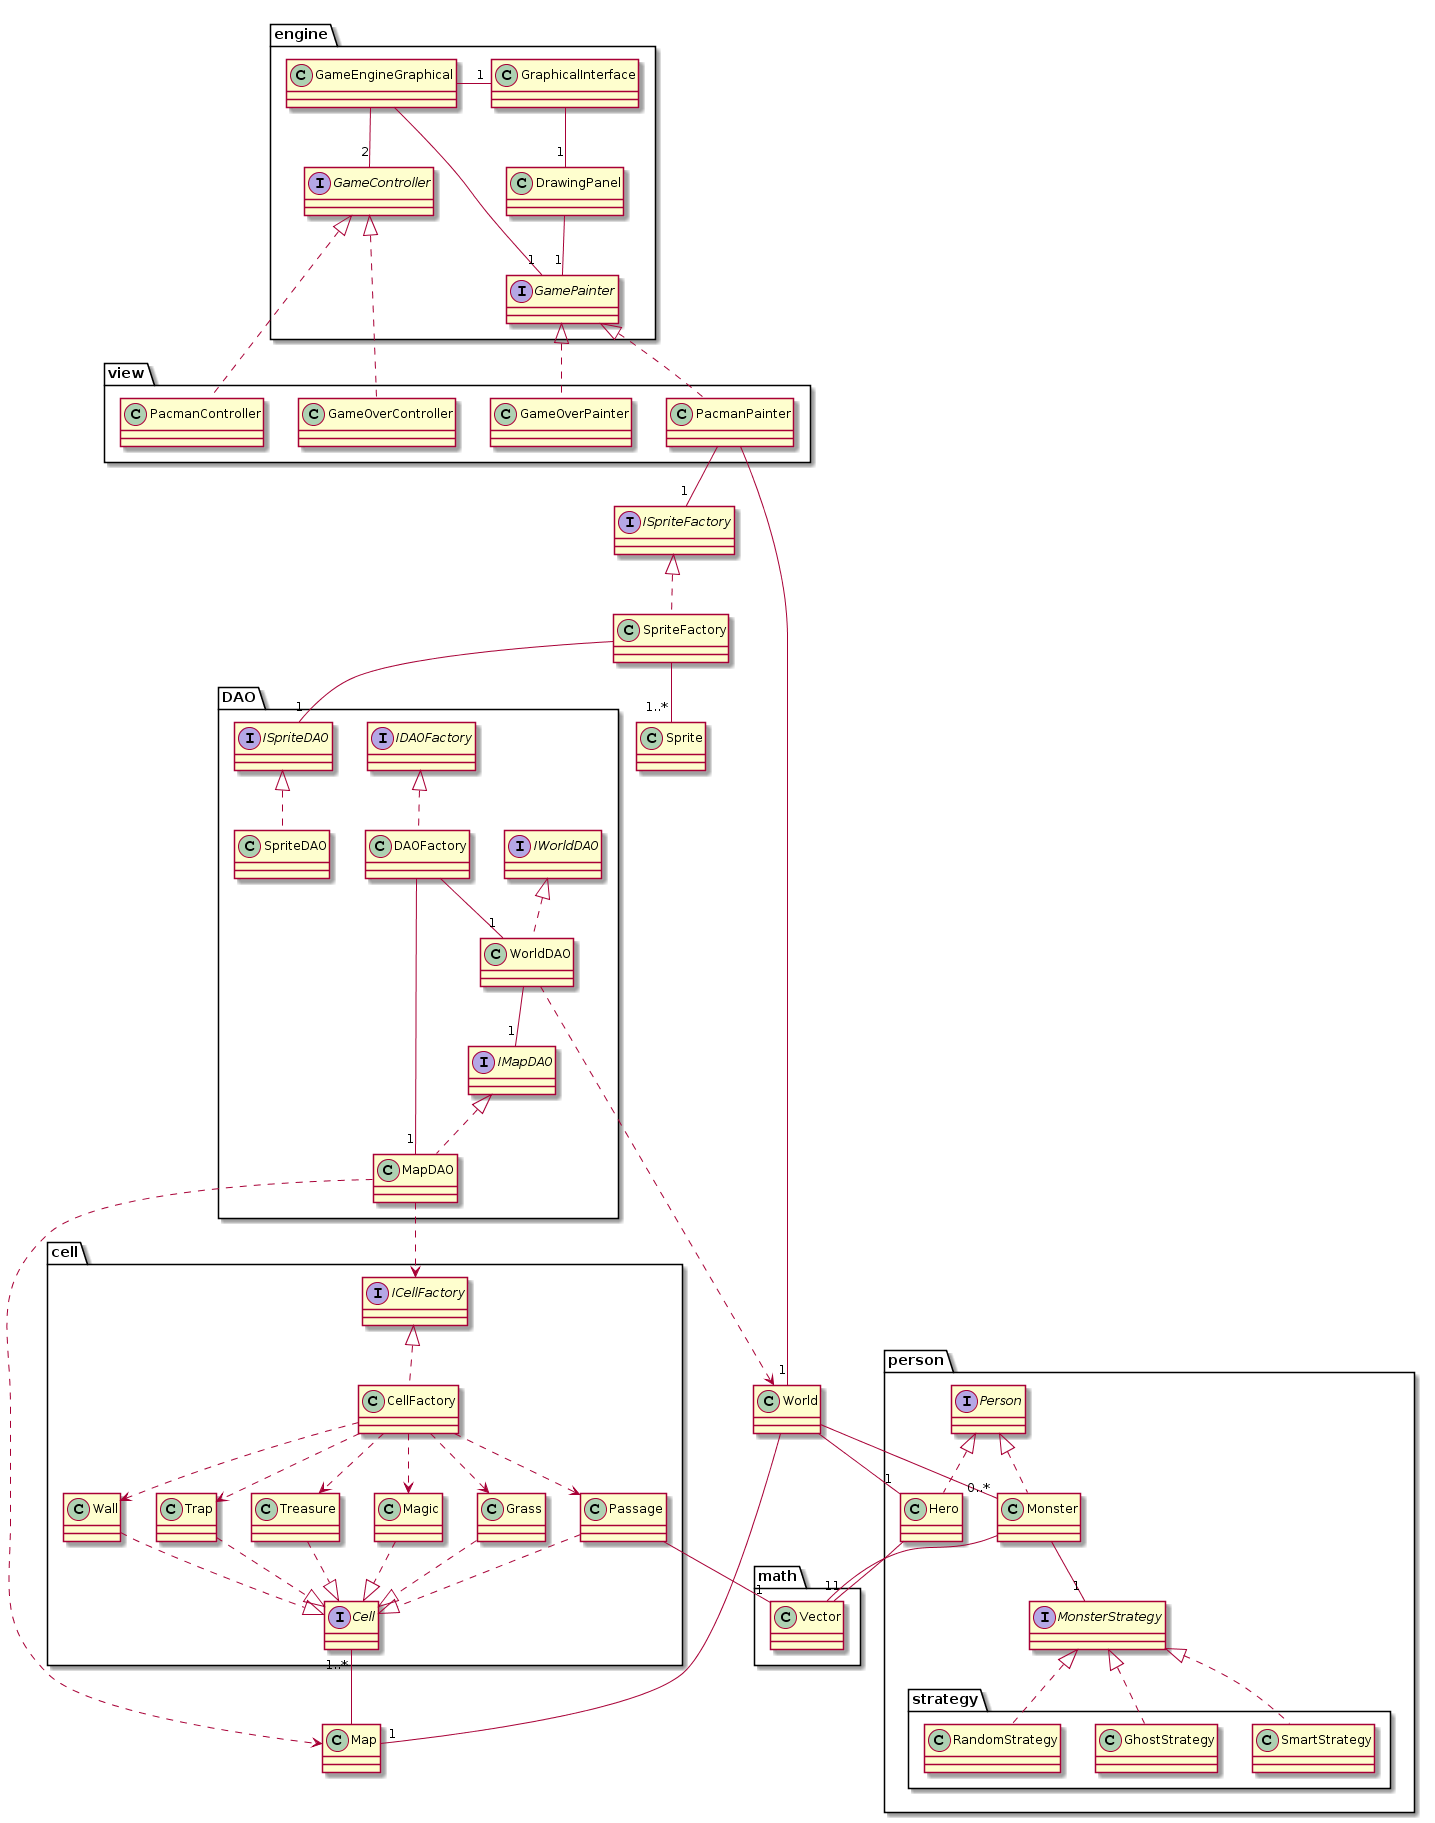

The diagram above was rendered by PlantUML. Its source (embedded in the PNG):
@startuml
package math {
	class Vector
}

package person {
	interface Person

	class Hero
	class Monster

	Hero .up.|> Person
	Monster .up.|> Person

	Hero -- "1" Vector
	Monster --   "1" Vector

	Monster -- "1" MonsterStrategy

	package strategy {
		interface MonsterStrategy
		class RandomStrategy
		RandomStrategy .up.|> MonsterStrategy
		SmartStrategy .up.|> MonsterStrategy
		GhostStrategy .up.|> MonsterStrategy
	}
}

class World

World -- "1" Hero
World -- "0..*" Monster
World -- "1" Map

package cell{
	interface Cell

	class Wall
	class Trap
	class Treasure
	class Magic
	class Passage
	class Grass

	Wall .down.|> Cell
	Trap .down.|> Cell
	Treasure .down.|> Cell
	Magic .down.|> Cell
	Passage .down.|> Cell
	Grass .down.|> Cell

	Passage -- "1" Vector


	interface ICellFactory
	class CellFactory

	CellFactory .up.|> ICellFactory
	CellFactory .down.> Passage
	CellFactory .down.> Magic
	CellFactory .down.> Grass
	CellFactory .down.> Wall
	CellFactory .down.> Trap
	CellFactory .down.> Treasure
}

class Map
Cell "1..*" -down- Map

package DAO {
	interface ISpriteDAO
	class SpriteDAO

	SpriteDAO .up.|> ISpriteDAO


	interface IDAOFactory
	class DAOFactory
	DAOFactory .up.|> IDAOFactory
	DAOFactory -- "1" WorldDAO
	DAOFactory -- "1" MapDAO


	interface IMapDAO
	class MapDAO
	MapDAO .up.|> IMapDAO
	MapDAO ..> Map
	MapDAO ..> ICellFactory


	interface IWorldDAO
	class WorldDAO
	WorldDAO .up.|> IWorldDAO
	WorldDAO -- "1" IMapDAO
	WorldDAO ..> World
}


class Sprite
interface ISpriteFactory
class SpriteFactory
SpriteFactory .up.|> ISpriteFactory
SpriteFactory -- "1..*" Sprite
SpriteFactory -- "1" ISpriteDAO




package engine {
	interface GamePainter

	class GameEngineGraphical
	GameEngineGraphical -- "1" GamePainter

	class GraphicalInterface
	class DrawingPanel

	GameEngineGraphical -right- "1" GraphicalInterface
	GraphicalInterface -- "1" DrawingPanel
	DrawingPanel -- "1" GamePainter

	interface GameController

	GameEngineGraphical -- "2" GameController
}

package view {
	class PacmanPainter
	PacmanPainter -- "1" World
	PacmanPainter .up.|> GamePainter
	PacmanPainter -- "1" ISpriteFactory

	class GameOverPainter
	GameOverPainter .up.|> GamePainter

	class PacmanController
	PacmanController .up.|> GameController

	class GameOverController
	GameOverController .up.|> GameController
}
@enduml